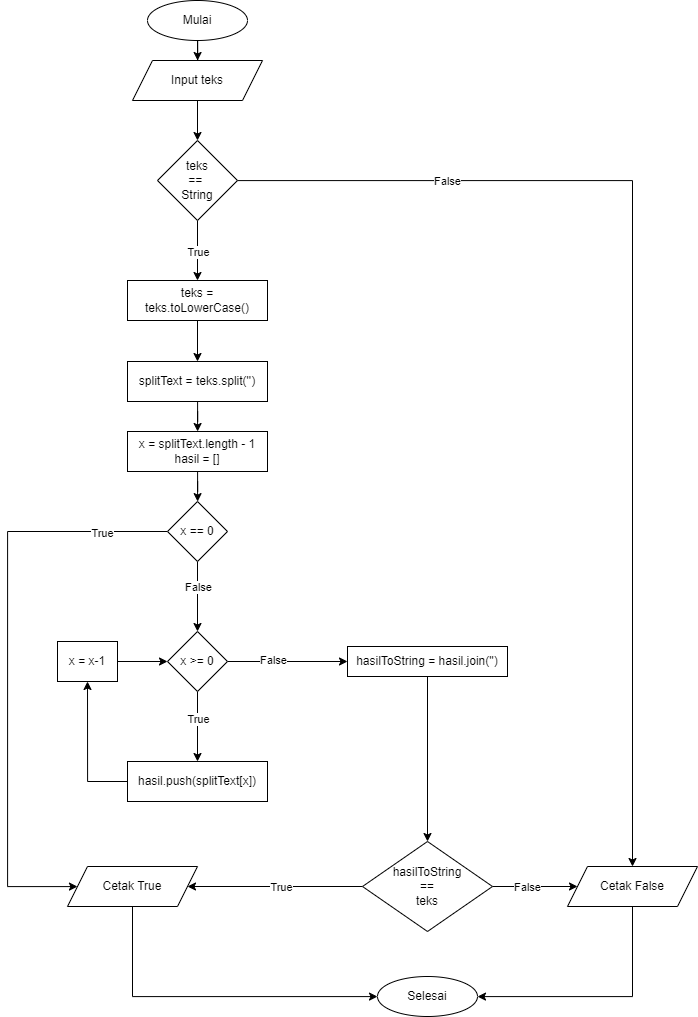

The diagram above was exported from draw.io. Its source (the exported page's mxGraphModel, read from the mxfile embedded in the PNG):
<mxGraphModel dx="1413" dy="1327" grid="1" gridSize="10" guides="1" tooltips="1" connect="1" arrows="1" fold="1" page="1" pageScale="1" pageWidth="827" pageHeight="1169" math="0" shadow="0">
  <root>
    <mxCell id="0" />
    <mxCell id="1" parent="0" />
    <mxCell id="JO--GqLERulLM7vtnSUI-7" style="edgeStyle=orthogonalEdgeStyle;rounded=0;orthogonalLoop=1;jettySize=auto;html=1;" parent="1" source="JO--GqLERulLM7vtnSUI-1" target="JO--GqLERulLM7vtnSUI-3" edge="1">
      <mxGeometry relative="1" as="geometry" />
    </mxCell>
    <mxCell id="JO--GqLERulLM7vtnSUI-1" value="Mulai" style="ellipse;whiteSpace=wrap;html=1;" parent="1" vertex="1">
      <mxGeometry x="200" y="60" width="100" height="40" as="geometry" />
    </mxCell>
    <mxCell id="JO--GqLERulLM7vtnSUI-2" value="Selesai" style="ellipse;whiteSpace=wrap;html=1;" parent="1" vertex="1">
      <mxGeometry x="430" y="1036" width="100" height="40" as="geometry" />
    </mxCell>
    <mxCell id="9vq0DwKxM23PhE0rvz8p-32" style="edgeStyle=orthogonalEdgeStyle;rounded=0;orthogonalLoop=1;jettySize=auto;html=1;" edge="1" parent="1" source="JO--GqLERulLM7vtnSUI-3" target="9vq0DwKxM23PhE0rvz8p-17">
      <mxGeometry relative="1" as="geometry" />
    </mxCell>
    <mxCell id="JO--GqLERulLM7vtnSUI-3" value="Input teks" style="shape=parallelogram;perimeter=parallelogramPerimeter;whiteSpace=wrap;html=1;fixedSize=1;" parent="1" vertex="1">
      <mxGeometry x="185" y="120" width="130" height="40" as="geometry" />
    </mxCell>
    <mxCell id="JO--GqLERulLM7vtnSUI-9" style="edgeStyle=orthogonalEdgeStyle;rounded=0;orthogonalLoop=1;jettySize=auto;html=1;" parent="1" source="JO--GqLERulLM7vtnSUI-5" target="JO--GqLERulLM7vtnSUI-6" edge="1">
      <mxGeometry relative="1" as="geometry" />
    </mxCell>
    <mxCell id="JO--GqLERulLM7vtnSUI-5" value="splitText = teks.split('')" style="rounded=0;whiteSpace=wrap;html=1;" parent="1" vertex="1">
      <mxGeometry x="180" y="421" width="140" height="40" as="geometry" />
    </mxCell>
    <mxCell id="JO--GqLERulLM7vtnSUI-13" style="edgeStyle=orthogonalEdgeStyle;rounded=0;orthogonalLoop=1;jettySize=auto;html=1;" parent="1" source="JO--GqLERulLM7vtnSUI-6" target="JO--GqLERulLM7vtnSUI-12" edge="1">
      <mxGeometry relative="1" as="geometry" />
    </mxCell>
    <mxCell id="JO--GqLERulLM7vtnSUI-6" value="x = splitText.length - 1&lt;br&gt;hasil = []" style="rounded=0;whiteSpace=wrap;html=1;" parent="1" vertex="1">
      <mxGeometry x="180" y="491" width="140" height="40" as="geometry" />
    </mxCell>
    <mxCell id="JO--GqLERulLM7vtnSUI-39" style="edgeStyle=orthogonalEdgeStyle;rounded=0;orthogonalLoop=1;jettySize=auto;html=1;" parent="1" source="JO--GqLERulLM7vtnSUI-10" target="JO--GqLERulLM7vtnSUI-2" edge="1">
      <mxGeometry relative="1" as="geometry">
        <Array as="points">
          <mxPoint x="185" y="1056" />
        </Array>
      </mxGeometry>
    </mxCell>
    <mxCell id="JO--GqLERulLM7vtnSUI-10" value="Cetak True" style="shape=parallelogram;perimeter=parallelogramPerimeter;whiteSpace=wrap;html=1;fixedSize=1;" parent="1" vertex="1">
      <mxGeometry x="120" y="926" width="130" height="40" as="geometry" />
    </mxCell>
    <mxCell id="JO--GqLERulLM7vtnSUI-40" style="edgeStyle=orthogonalEdgeStyle;rounded=0;orthogonalLoop=1;jettySize=auto;html=1;" parent="1" source="JO--GqLERulLM7vtnSUI-11" target="JO--GqLERulLM7vtnSUI-2" edge="1">
      <mxGeometry relative="1" as="geometry">
        <Array as="points">
          <mxPoint x="685" y="1056" />
        </Array>
      </mxGeometry>
    </mxCell>
    <mxCell id="JO--GqLERulLM7vtnSUI-11" value="Cetak False" style="shape=parallelogram;perimeter=parallelogramPerimeter;whiteSpace=wrap;html=1;fixedSize=1;" parent="1" vertex="1">
      <mxGeometry x="620" y="926" width="130" height="40" as="geometry" />
    </mxCell>
    <mxCell id="JO--GqLERulLM7vtnSUI-14" style="edgeStyle=orthogonalEdgeStyle;rounded=0;orthogonalLoop=1;jettySize=auto;html=1;" parent="1" source="JO--GqLERulLM7vtnSUI-12" target="JO--GqLERulLM7vtnSUI-10" edge="1">
      <mxGeometry relative="1" as="geometry">
        <Array as="points">
          <mxPoint x="60" y="591" />
        </Array>
      </mxGeometry>
    </mxCell>
    <mxCell id="9vq0DwKxM23PhE0rvz8p-26" value="True" style="edgeLabel;html=1;align=center;verticalAlign=middle;resizable=0;points=[];" vertex="1" connectable="0" parent="JO--GqLERulLM7vtnSUI-14">
      <mxGeometry x="-0.7753" y="1" relative="1" as="geometry">
        <mxPoint as="offset" />
      </mxGeometry>
    </mxCell>
    <mxCell id="JO--GqLERulLM7vtnSUI-18" style="edgeStyle=orthogonalEdgeStyle;rounded=0;orthogonalLoop=1;jettySize=auto;html=1;" parent="1" source="JO--GqLERulLM7vtnSUI-12" target="JO--GqLERulLM7vtnSUI-16" edge="1">
      <mxGeometry relative="1" as="geometry" />
    </mxCell>
    <mxCell id="9vq0DwKxM23PhE0rvz8p-27" value="False" style="edgeLabel;html=1;align=center;verticalAlign=middle;resizable=0;points=[];" vertex="1" connectable="0" parent="JO--GqLERulLM7vtnSUI-18">
      <mxGeometry x="-0.271" relative="1" as="geometry">
        <mxPoint as="offset" />
      </mxGeometry>
    </mxCell>
    <mxCell id="JO--GqLERulLM7vtnSUI-12" value="x == 0" style="rhombus;whiteSpace=wrap;html=1;" parent="1" vertex="1">
      <mxGeometry x="220" y="561" width="60" height="60" as="geometry" />
    </mxCell>
    <mxCell id="9vq0DwKxM23PhE0rvz8p-5" style="edgeStyle=orthogonalEdgeStyle;rounded=0;orthogonalLoop=1;jettySize=auto;html=1;" edge="1" parent="1" source="JO--GqLERulLM7vtnSUI-16" target="JO--GqLERulLM7vtnSUI-21">
      <mxGeometry relative="1" as="geometry" />
    </mxCell>
    <mxCell id="9vq0DwKxM23PhE0rvz8p-29" value="True" style="edgeLabel;html=1;align=center;verticalAlign=middle;resizable=0;points=[];" vertex="1" connectable="0" parent="9vq0DwKxM23PhE0rvz8p-5">
      <mxGeometry x="-0.2267" relative="1" as="geometry">
        <mxPoint as="offset" />
      </mxGeometry>
    </mxCell>
    <mxCell id="9vq0DwKxM23PhE0rvz8p-11" style="edgeStyle=orthogonalEdgeStyle;rounded=0;orthogonalLoop=1;jettySize=auto;html=1;" edge="1" parent="1" source="JO--GqLERulLM7vtnSUI-16" target="JO--GqLERulLM7vtnSUI-31">
      <mxGeometry relative="1" as="geometry" />
    </mxCell>
    <mxCell id="9vq0DwKxM23PhE0rvz8p-28" value="False" style="edgeLabel;html=1;align=center;verticalAlign=middle;resizable=0;points=[];" vertex="1" connectable="0" parent="9vq0DwKxM23PhE0rvz8p-11">
      <mxGeometry x="-0.2556" y="2" relative="1" as="geometry">
        <mxPoint as="offset" />
      </mxGeometry>
    </mxCell>
    <mxCell id="JO--GqLERulLM7vtnSUI-16" value="x &amp;gt;= 0" style="rhombus;whiteSpace=wrap;html=1;" parent="1" vertex="1">
      <mxGeometry x="220" y="691" width="60" height="60" as="geometry" />
    </mxCell>
    <mxCell id="9vq0DwKxM23PhE0rvz8p-8" style="edgeStyle=orthogonalEdgeStyle;rounded=0;orthogonalLoop=1;jettySize=auto;html=1;entryX=0.5;entryY=1;entryDx=0;entryDy=0;" edge="1" parent="1" source="JO--GqLERulLM7vtnSUI-21" target="JO--GqLERulLM7vtnSUI-23">
      <mxGeometry relative="1" as="geometry" />
    </mxCell>
    <mxCell id="JO--GqLERulLM7vtnSUI-21" value="hasil.push(splitText[x])" style="rounded=0;whiteSpace=wrap;html=1;" parent="1" vertex="1">
      <mxGeometry x="180" y="821" width="140" height="40" as="geometry" />
    </mxCell>
    <mxCell id="9vq0DwKxM23PhE0rvz8p-9" style="edgeStyle=orthogonalEdgeStyle;rounded=0;orthogonalLoop=1;jettySize=auto;html=1;" edge="1" parent="1" source="JO--GqLERulLM7vtnSUI-23" target="JO--GqLERulLM7vtnSUI-16">
      <mxGeometry relative="1" as="geometry" />
    </mxCell>
    <mxCell id="JO--GqLERulLM7vtnSUI-23" value="x = x-1" style="rounded=0;whiteSpace=wrap;html=1;" parent="1" vertex="1">
      <mxGeometry x="110" y="701" width="60" height="40" as="geometry" />
    </mxCell>
    <mxCell id="9vq0DwKxM23PhE0rvz8p-14" style="edgeStyle=orthogonalEdgeStyle;rounded=0;orthogonalLoop=1;jettySize=auto;html=1;" edge="1" parent="1" source="JO--GqLERulLM7vtnSUI-31" target="JO--GqLERulLM7vtnSUI-33">
      <mxGeometry relative="1" as="geometry" />
    </mxCell>
    <mxCell id="JO--GqLERulLM7vtnSUI-31" value="hasilToString = hasil.join('')" style="whiteSpace=wrap;html=1;" parent="1" vertex="1">
      <mxGeometry x="400" y="706" width="160" height="30" as="geometry" />
    </mxCell>
    <mxCell id="JO--GqLERulLM7vtnSUI-35" style="edgeStyle=orthogonalEdgeStyle;rounded=0;orthogonalLoop=1;jettySize=auto;html=1;" parent="1" source="JO--GqLERulLM7vtnSUI-33" target="JO--GqLERulLM7vtnSUI-10" edge="1">
      <mxGeometry relative="1" as="geometry" />
    </mxCell>
    <mxCell id="9vq0DwKxM23PhE0rvz8p-30" value="True" style="edgeLabel;html=1;align=center;verticalAlign=middle;resizable=0;points=[];" vertex="1" connectable="0" parent="JO--GqLERulLM7vtnSUI-35">
      <mxGeometry x="-0.0552" relative="1" as="geometry">
        <mxPoint as="offset" />
      </mxGeometry>
    </mxCell>
    <mxCell id="JO--GqLERulLM7vtnSUI-36" style="edgeStyle=orthogonalEdgeStyle;rounded=0;orthogonalLoop=1;jettySize=auto;html=1;" parent="1" source="JO--GqLERulLM7vtnSUI-33" target="JO--GqLERulLM7vtnSUI-11" edge="1">
      <mxGeometry relative="1" as="geometry" />
    </mxCell>
    <mxCell id="9vq0DwKxM23PhE0rvz8p-31" value="False" style="edgeLabel;html=1;align=center;verticalAlign=middle;resizable=0;points=[];" vertex="1" connectable="0" parent="JO--GqLERulLM7vtnSUI-36">
      <mxGeometry x="-0.1812" relative="1" as="geometry">
        <mxPoint as="offset" />
      </mxGeometry>
    </mxCell>
    <mxCell id="JO--GqLERulLM7vtnSUI-33" value="hasilToString&lt;br&gt;==&lt;br&gt;teks" style="rhombus;whiteSpace=wrap;html=1;" parent="1" vertex="1">
      <mxGeometry x="415" y="901" width="130" height="90" as="geometry" />
    </mxCell>
    <mxCell id="9vq0DwKxM23PhE0rvz8p-21" style="edgeStyle=orthogonalEdgeStyle;rounded=0;orthogonalLoop=1;jettySize=auto;html=1;entryX=0.5;entryY=0;entryDx=0;entryDy=0;" edge="1" parent="1" source="9vq0DwKxM23PhE0rvz8p-2" target="JO--GqLERulLM7vtnSUI-5">
      <mxGeometry relative="1" as="geometry" />
    </mxCell>
    <mxCell id="9vq0DwKxM23PhE0rvz8p-2" value="teks = teks.toLowerCase()" style="rounded=0;whiteSpace=wrap;html=1;" vertex="1" parent="1">
      <mxGeometry x="180" y="340" width="140" height="40" as="geometry" />
    </mxCell>
    <mxCell id="9vq0DwKxM23PhE0rvz8p-20" style="edgeStyle=orthogonalEdgeStyle;rounded=0;orthogonalLoop=1;jettySize=auto;html=1;exitX=0.5;exitY=1;exitDx=0;exitDy=0;entryX=0.5;entryY=0;entryDx=0;entryDy=0;" edge="1" parent="1" source="9vq0DwKxM23PhE0rvz8p-17" target="9vq0DwKxM23PhE0rvz8p-2">
      <mxGeometry relative="1" as="geometry" />
    </mxCell>
    <mxCell id="9vq0DwKxM23PhE0rvz8p-25" value="True" style="edgeLabel;html=1;align=center;verticalAlign=middle;resizable=0;points=[];" vertex="1" connectable="0" parent="9vq0DwKxM23PhE0rvz8p-20">
      <mxGeometry x="-0.3556" relative="1" as="geometry">
        <mxPoint y="11" as="offset" />
      </mxGeometry>
    </mxCell>
    <mxCell id="9vq0DwKxM23PhE0rvz8p-23" style="edgeStyle=orthogonalEdgeStyle;rounded=0;orthogonalLoop=1;jettySize=auto;html=1;" edge="1" parent="1" source="9vq0DwKxM23PhE0rvz8p-17" target="JO--GqLERulLM7vtnSUI-11">
      <mxGeometry relative="1" as="geometry" />
    </mxCell>
    <mxCell id="9vq0DwKxM23PhE0rvz8p-24" value="False" style="edgeLabel;html=1;align=center;verticalAlign=middle;resizable=0;points=[];" vertex="1" connectable="0" parent="9vq0DwKxM23PhE0rvz8p-23">
      <mxGeometry x="-0.6116" relative="1" as="geometry">
        <mxPoint as="offset" />
      </mxGeometry>
    </mxCell>
    <mxCell id="9vq0DwKxM23PhE0rvz8p-17" value="teks&lt;br&gt;== &lt;br&gt;String" style="rhombus;whiteSpace=wrap;html=1;" vertex="1" parent="1">
      <mxGeometry x="210" y="200" width="80" height="80" as="geometry" />
    </mxCell>
  </root>
</mxGraphModel>